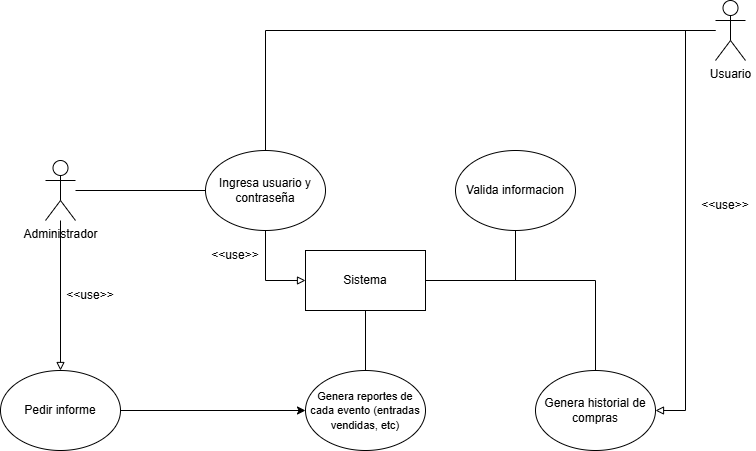

The diagram above was exported from draw.io. Its source (the exported page's mxGraphModel, read from the mxfile embedded in the PNG):
<mxGraphModel dx="1426" dy="785" grid="1" gridSize="10" guides="1" tooltips="1" connect="1" arrows="1" fold="1" page="1" pageScale="1" pageWidth="827" pageHeight="1169" math="0" shadow="0">
  <root>
    <mxCell id="0" />
    <mxCell id="1" parent="0" />
    <mxCell id="437wb1tfhxr9VoUbWw5b-3" edge="1" parent="1" source="437wb1tfhxr9VoUbWw5b-1" style="edgeStyle=orthogonalEdgeStyle;rounded=0;orthogonalLoop=1;jettySize=auto;html=1;entryX=0.5;entryY=0;entryDx=0;entryDy=0;endArrow=block;endFill=0;" target="437wb1tfhxr9VoUbWw5b-2">
      <mxGeometry relative="1" as="geometry" />
    </mxCell>
    <mxCell id="437wb1tfhxr9VoUbWw5b-6" edge="1" parent="1" source="437wb1tfhxr9VoUbWw5b-1" style="edgeStyle=orthogonalEdgeStyle;rounded=0;orthogonalLoop=1;jettySize=auto;html=1;entryX=0;entryY=0.5;entryDx=0;entryDy=0;endArrow=none;endFill=0;" target="437wb1tfhxr9VoUbWw5b-5">
      <mxGeometry relative="1" as="geometry" />
    </mxCell>
    <mxCell id="437wb1tfhxr9VoUbWw5b-1" parent="1" style="shape=umlActor;verticalLabelPosition=bottom;verticalAlign=top;html=1;outlineConnect=0;" value="Administrador" vertex="1">
      <mxGeometry height="60" width="30" x="60" y="290" as="geometry" />
    </mxCell>
    <mxCell id="437wb1tfhxr9VoUbWw5b-8" edge="1" parent="1" source="437wb1tfhxr9VoUbWw5b-2" style="edgeStyle=orthogonalEdgeStyle;rounded=0;orthogonalLoop=1;jettySize=auto;html=1;entryX=0;entryY=0.5;entryDx=0;entryDy=0;" target="437wb1tfhxr9VoUbWw5b-7">
      <mxGeometry relative="1" as="geometry" />
    </mxCell>
    <mxCell id="437wb1tfhxr9VoUbWw5b-2" parent="1" style="ellipse;whiteSpace=wrap;html=1;" value="Pedir informe" vertex="1">
      <mxGeometry height="80" width="120" x="15" y="500" as="geometry" />
    </mxCell>
    <mxCell id="437wb1tfhxr9VoUbWw5b-4" parent="1" style="text;html=1;whiteSpace=wrap;strokeColor=none;fillColor=none;align=center;verticalAlign=middle;rounded=0;" value="&amp;lt;&amp;lt;use&amp;gt;&amp;gt;" vertex="1">
      <mxGeometry height="30" width="60" x="75" y="410" as="geometry" />
    </mxCell>
    <mxCell id="437wb1tfhxr9VoUbWw5b-10" edge="1" parent="1" source="437wb1tfhxr9VoUbWw5b-5" style="edgeStyle=orthogonalEdgeStyle;rounded=0;orthogonalLoop=1;jettySize=auto;html=1;entryX=0;entryY=0.5;entryDx=0;entryDy=0;endArrow=block;endFill=0;" target="437wb1tfhxr9VoUbWw5b-9">
      <mxGeometry relative="1" as="geometry" />
    </mxCell>
    <mxCell id="437wb1tfhxr9VoUbWw5b-5" parent="1" style="ellipse;whiteSpace=wrap;html=1;" value="Ingresa usuario y contraseña" vertex="1">
      <mxGeometry height="80" width="120" x="220" y="280" as="geometry" />
    </mxCell>
    <mxCell id="437wb1tfhxr9VoUbWw5b-11" edge="1" parent="1" source="437wb1tfhxr9VoUbWw5b-7" style="edgeStyle=orthogonalEdgeStyle;rounded=0;orthogonalLoop=1;jettySize=auto;html=1;entryX=0.5;entryY=1;entryDx=0;entryDy=0;endArrow=none;endFill=0;" target="437wb1tfhxr9VoUbWw5b-9">
      <mxGeometry relative="1" as="geometry" />
    </mxCell>
    <mxCell id="437wb1tfhxr9VoUbWw5b-7" parent="1" style="ellipse;whiteSpace=wrap;html=1;" value="&lt;font style=&quot;font-size: 11px;&quot;&gt;Genera reportes de cada evento (entradas vendidas, etc)&lt;/font&gt;" vertex="1">
      <mxGeometry height="80" width="120" x="320" y="500" as="geometry" />
    </mxCell>
    <mxCell id="437wb1tfhxr9VoUbWw5b-14" edge="1" parent="1" source="437wb1tfhxr9VoUbWw5b-9" style="edgeStyle=orthogonalEdgeStyle;rounded=0;orthogonalLoop=1;jettySize=auto;html=1;entryX=0.5;entryY=1;entryDx=0;entryDy=0;endArrow=none;endFill=0;" target="437wb1tfhxr9VoUbWw5b-13">
      <mxGeometry relative="1" as="geometry" />
    </mxCell>
    <mxCell id="437wb1tfhxr9VoUbWw5b-16" edge="1" parent="1" source="437wb1tfhxr9VoUbWw5b-9" style="edgeStyle=orthogonalEdgeStyle;rounded=0;orthogonalLoop=1;jettySize=auto;html=1;entryX=0.5;entryY=0;entryDx=0;entryDy=0;endArrow=none;endFill=0;" target="437wb1tfhxr9VoUbWw5b-15">
      <mxGeometry relative="1" as="geometry" />
    </mxCell>
    <mxCell id="437wb1tfhxr9VoUbWw5b-9" parent="1" style="rounded=0;whiteSpace=wrap;html=1;" value="Sistema" vertex="1">
      <mxGeometry height="60" width="120" x="320" y="380" as="geometry" />
    </mxCell>
    <mxCell id="437wb1tfhxr9VoUbWw5b-12" parent="1" style="text;html=1;whiteSpace=wrap;strokeColor=none;fillColor=none;align=center;verticalAlign=middle;rounded=0;" value="&amp;lt;&amp;lt;use&amp;gt;&amp;gt;" vertex="1">
      <mxGeometry height="30" width="60" x="220" y="370" as="geometry" />
    </mxCell>
    <mxCell id="437wb1tfhxr9VoUbWw5b-13" parent="1" style="ellipse;whiteSpace=wrap;html=1;" value="Valida informacion" vertex="1">
      <mxGeometry height="80" width="120" x="470" y="280" as="geometry" />
    </mxCell>
    <mxCell id="437wb1tfhxr9VoUbWw5b-15" parent="1" style="ellipse;whiteSpace=wrap;html=1;" value="Genera historial de compras" vertex="1">
      <mxGeometry height="80" width="120" x="550" y="500" as="geometry" />
    </mxCell>
    <mxCell id="437wb1tfhxr9VoUbWw5b-18" edge="1" parent="1" source="437wb1tfhxr9VoUbWw5b-17" style="edgeStyle=orthogonalEdgeStyle;rounded=0;orthogonalLoop=1;jettySize=auto;html=1;entryX=0.5;entryY=0;entryDx=0;entryDy=0;endArrow=none;endFill=0;" target="437wb1tfhxr9VoUbWw5b-5">
      <mxGeometry relative="1" as="geometry" />
    </mxCell>
    <mxCell id="437wb1tfhxr9VoUbWw5b-19" edge="1" parent="1" source="437wb1tfhxr9VoUbWw5b-17" style="edgeStyle=orthogonalEdgeStyle;rounded=0;orthogonalLoop=1;jettySize=auto;html=1;entryX=1;entryY=0.5;entryDx=0;entryDy=0;endArrow=block;endFill=0;" target="437wb1tfhxr9VoUbWw5b-15">
      <mxGeometry relative="1" as="geometry" />
    </mxCell>
    <mxCell id="437wb1tfhxr9VoUbWw5b-17" parent="1" style="shape=umlActor;verticalLabelPosition=bottom;verticalAlign=top;html=1;outlineConnect=0;" value="Usuario" vertex="1">
      <mxGeometry height="60" width="30" x="730" y="130" as="geometry" />
    </mxCell>
    <mxCell id="437wb1tfhxr9VoUbWw5b-20" parent="1" style="text;html=1;whiteSpace=wrap;strokeColor=none;fillColor=none;align=center;verticalAlign=middle;rounded=0;" value="&amp;lt;&amp;lt;use&amp;gt;&amp;gt;" vertex="1">
      <mxGeometry height="30" width="60" x="710" y="320" as="geometry" />
    </mxCell>
  </root>
</mxGraphModel>